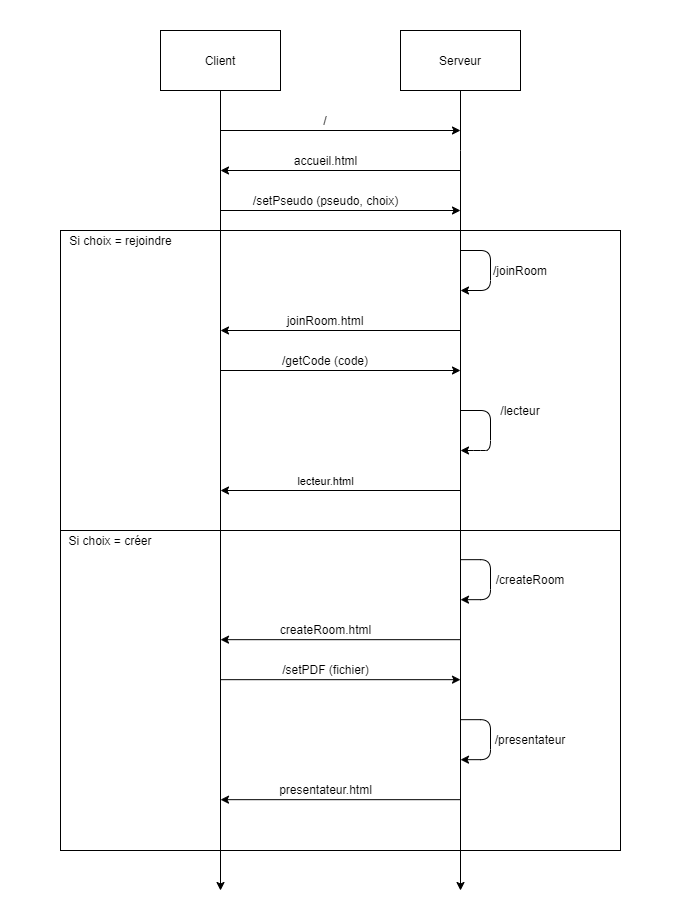

The diagram above was exported from draw.io. Its source (the exported page's mxGraphModel, read from the mxfile embedded in the PNG):
<mxGraphModel dx="1422" dy="1894" grid="1" gridSize="10" guides="1" tooltips="1" connect="1" arrows="1" fold="1" page="1" pageScale="1" pageWidth="850" pageHeight="1100" math="0" shadow="0">
  <root>
    <mxCell id="0" />
    <mxCell id="1" parent="0" />
    <mxCell id="0BP4gTw6nZ04-Qc6f_Fe-68" value="" style="whiteSpace=wrap;html=1;" parent="1" vertex="1">
      <mxGeometry x="160" y="520" width="560" height="320" as="geometry" />
    </mxCell>
    <mxCell id="0BP4gTw6nZ04-Qc6f_Fe-27" value="" style="whiteSpace=wrap;html=1;" parent="1" vertex="1">
      <mxGeometry x="160" y="220" width="560" height="300" as="geometry" />
    </mxCell>
    <mxCell id="0BP4gTw6nZ04-Qc6f_Fe-14" style="edgeStyle=orthogonalEdgeStyle;rounded=0;orthogonalLoop=1;jettySize=auto;html=1;" parent="1" source="0BP4gTw6nZ04-Qc6f_Fe-12" edge="1">
      <mxGeometry relative="1" as="geometry">
        <mxPoint x="320" y="880" as="targetPoint" />
      </mxGeometry>
    </mxCell>
    <mxCell id="0BP4gTw6nZ04-Qc6f_Fe-12" value="Client" style="rounded=0;whiteSpace=wrap;html=1;" parent="1" vertex="1">
      <mxGeometry x="260" y="20" width="120" height="60" as="geometry" />
    </mxCell>
    <mxCell id="0BP4gTw6nZ04-Qc6f_Fe-15" style="edgeStyle=orthogonalEdgeStyle;rounded=0;orthogonalLoop=1;jettySize=auto;html=1;" parent="1" source="0BP4gTw6nZ04-Qc6f_Fe-13" edge="1">
      <mxGeometry relative="1" as="geometry">
        <mxPoint x="560" y="880" as="targetPoint" />
        <Array as="points">
          <mxPoint x="560" y="140" />
          <mxPoint x="560" y="140" />
        </Array>
      </mxGeometry>
    </mxCell>
    <mxCell id="0BP4gTw6nZ04-Qc6f_Fe-13" value="Serveur" style="rounded=0;whiteSpace=wrap;html=1;" parent="1" vertex="1">
      <mxGeometry x="500" y="20" width="120" height="60" as="geometry" />
    </mxCell>
    <mxCell id="0BP4gTw6nZ04-Qc6f_Fe-17" value="" style="endArrow=classic;html=1;" parent="1" edge="1">
      <mxGeometry width="50" height="50" relative="1" as="geometry">
        <mxPoint x="560" y="160" as="sourcePoint" />
        <mxPoint x="320" y="160" as="targetPoint" />
      </mxGeometry>
    </mxCell>
    <mxCell id="0BP4gTw6nZ04-Qc6f_Fe-20" value="accueil.html" style="text;html=1;align=center;verticalAlign=middle;resizable=0;points=[];autosize=1;" parent="1" vertex="1">
      <mxGeometry x="385" y="140" width="80" height="20" as="geometry" />
    </mxCell>
    <mxCell id="0BP4gTw6nZ04-Qc6f_Fe-22" value="" style="endArrow=classic;html=1;" parent="1" edge="1">
      <mxGeometry width="50" height="50" relative="1" as="geometry">
        <mxPoint x="320" y="200" as="sourcePoint" />
        <mxPoint x="560" y="200" as="targetPoint" />
      </mxGeometry>
    </mxCell>
    <mxCell id="0BP4gTw6nZ04-Qc6f_Fe-23" value="/setPseudo (pseudo, choix)" style="text;html=1;align=center;verticalAlign=middle;resizable=0;points=[];autosize=1;" parent="1" vertex="1">
      <mxGeometry x="345" y="180" width="160" height="20" as="geometry" />
    </mxCell>
    <mxCell id="0BP4gTw6nZ04-Qc6f_Fe-29" value="Si choix = rejoindre" style="text;html=1;align=center;verticalAlign=middle;resizable=0;points=[];autosize=1;" parent="1" vertex="1">
      <mxGeometry x="160" y="220" width="120" height="20" as="geometry" />
    </mxCell>
    <mxCell id="0BP4gTw6nZ04-Qc6f_Fe-33" value="" style="endArrow=classic;html=1;" parent="1" edge="1">
      <mxGeometry width="50" height="50" relative="1" as="geometry">
        <mxPoint x="560" y="240" as="sourcePoint" />
        <mxPoint x="560" y="280" as="targetPoint" />
        <Array as="points">
          <mxPoint x="590" y="240" />
          <mxPoint x="590" y="280" />
        </Array>
      </mxGeometry>
    </mxCell>
    <mxCell id="0BP4gTw6nZ04-Qc6f_Fe-34" value="/joinRoom" style="text;html=1;strokeColor=none;fillColor=none;align=center;verticalAlign=middle;whiteSpace=wrap;rounded=0;" parent="1" vertex="1">
      <mxGeometry x="590" y="250" width="60" height="20" as="geometry" />
    </mxCell>
    <mxCell id="0BP4gTw6nZ04-Qc6f_Fe-35" value="" style="endArrow=classic;html=1;" parent="1" edge="1">
      <mxGeometry width="50" height="50" relative="1" as="geometry">
        <mxPoint x="560" y="320" as="sourcePoint" />
        <mxPoint x="320" y="320" as="targetPoint" />
      </mxGeometry>
    </mxCell>
    <mxCell id="0BP4gTw6nZ04-Qc6f_Fe-36" value="joinRoom.html" style="text;html=1;strokeColor=none;fillColor=none;align=center;verticalAlign=middle;whiteSpace=wrap;rounded=0;" parent="1" vertex="1">
      <mxGeometry x="385" y="300" width="80" height="20" as="geometry" />
    </mxCell>
    <mxCell id="0BP4gTw6nZ04-Qc6f_Fe-38" value="" style="endArrow=classic;html=1;" parent="1" edge="1">
      <mxGeometry width="50" height="50" relative="1" as="geometry">
        <mxPoint x="320" y="360" as="sourcePoint" />
        <mxPoint x="560" y="360" as="targetPoint" />
      </mxGeometry>
    </mxCell>
    <mxCell id="0BP4gTw6nZ04-Qc6f_Fe-41" value="/getCode (code)" style="text;html=1;strokeColor=none;fillColor=none;align=center;verticalAlign=middle;whiteSpace=wrap;rounded=0;" parent="1" vertex="1">
      <mxGeometry x="375" y="340" width="100" height="20" as="geometry" />
    </mxCell>
    <mxCell id="0BP4gTw6nZ04-Qc6f_Fe-42" value="" style="endArrow=classic;html=1;" parent="1" edge="1">
      <mxGeometry width="50" height="50" relative="1" as="geometry">
        <mxPoint x="560" y="480" as="sourcePoint" />
        <mxPoint x="320" y="480" as="targetPoint" />
      </mxGeometry>
    </mxCell>
    <mxCell id="0BP4gTw6nZ04-Qc6f_Fe-44" value="lecteur.html" style="edgeLabel;html=1;align=center;verticalAlign=middle;resizable=0;points=[];" parent="0BP4gTw6nZ04-Qc6f_Fe-42" vertex="1" connectable="0">
      <mxGeometry x="0.2296" y="-2" relative="1" as="geometry">
        <mxPoint x="12.5" y="-8" as="offset" />
      </mxGeometry>
    </mxCell>
    <mxCell id="0BP4gTw6nZ04-Qc6f_Fe-43" style="edgeStyle=orthogonalEdgeStyle;rounded=0;orthogonalLoop=1;jettySize=auto;html=1;exitX=0.5;exitY=1;exitDx=0;exitDy=0;" parent="1" source="0BP4gTw6nZ04-Qc6f_Fe-27" target="0BP4gTw6nZ04-Qc6f_Fe-27" edge="1">
      <mxGeometry relative="1" as="geometry" />
    </mxCell>
    <mxCell id="0BP4gTw6nZ04-Qc6f_Fe-47" value="" style="endArrow=classic;html=1;" parent="1" edge="1">
      <mxGeometry width="50" height="50" relative="1" as="geometry">
        <mxPoint x="560" y="400" as="sourcePoint" />
        <mxPoint x="560" y="440" as="targetPoint" />
        <Array as="points">
          <mxPoint x="590" y="400" />
          <mxPoint x="590" y="440" />
          <mxPoint x="580" y="440" />
        </Array>
      </mxGeometry>
    </mxCell>
    <mxCell id="0BP4gTw6nZ04-Qc6f_Fe-48" value="/lecteur" style="text;html=1;strokeColor=none;fillColor=none;align=center;verticalAlign=middle;whiteSpace=wrap;rounded=0;" parent="1" vertex="1">
      <mxGeometry x="600" y="390" width="40" height="20" as="geometry" />
    </mxCell>
    <mxCell id="0BP4gTw6nZ04-Qc6f_Fe-50" value="Si choix = créer" style="text;html=1;strokeColor=none;fillColor=none;align=center;verticalAlign=middle;whiteSpace=wrap;rounded=0;" parent="1" vertex="1">
      <mxGeometry x="160" y="520" width="100" height="20" as="geometry" />
    </mxCell>
    <mxCell id="0BP4gTw6nZ04-Qc6f_Fe-51" value="" style="endArrow=classic;html=1;" parent="1" edge="1">
      <mxGeometry width="50" height="50" relative="1" as="geometry">
        <mxPoint x="560" y="549.17" as="sourcePoint" />
        <mxPoint x="560" y="589.17" as="targetPoint" />
        <Array as="points">
          <mxPoint x="590" y="549.17" />
          <mxPoint x="590" y="589.17" />
        </Array>
      </mxGeometry>
    </mxCell>
    <mxCell id="0BP4gTw6nZ04-Qc6f_Fe-52" value="" style="endArrow=classic;html=1;" parent="1" edge="1">
      <mxGeometry width="50" height="50" relative="1" as="geometry">
        <mxPoint x="320" y="120" as="sourcePoint" />
        <mxPoint x="560" y="120" as="targetPoint" />
      </mxGeometry>
    </mxCell>
    <mxCell id="0BP4gTw6nZ04-Qc6f_Fe-53" value="/createRoom" style="text;html=1;strokeColor=none;fillColor=none;align=center;verticalAlign=middle;whiteSpace=wrap;rounded=0;" parent="1" vertex="1">
      <mxGeometry x="590" y="559.17" width="80" height="20" as="geometry" />
    </mxCell>
    <mxCell id="0BP4gTw6nZ04-Qc6f_Fe-54" value="/" style="text;html=1;strokeColor=none;fillColor=none;align=center;verticalAlign=middle;whiteSpace=wrap;rounded=0;" parent="1" vertex="1">
      <mxGeometry x="405" y="100" width="40" height="20" as="geometry" />
    </mxCell>
    <mxCell id="0BP4gTw6nZ04-Qc6f_Fe-55" value="" style="endArrow=classic;html=1;" parent="1" edge="1">
      <mxGeometry width="50" height="50" relative="1" as="geometry">
        <mxPoint x="560" y="629.17" as="sourcePoint" />
        <mxPoint x="320" y="629.17" as="targetPoint" />
      </mxGeometry>
    </mxCell>
    <mxCell id="0BP4gTw6nZ04-Qc6f_Fe-58" value="createRoom.html" style="text;html=1;strokeColor=none;fillColor=none;align=center;verticalAlign=middle;whiteSpace=wrap;rounded=0;" parent="1" vertex="1">
      <mxGeometry x="373" y="609.17" width="105" height="20" as="geometry" />
    </mxCell>
    <mxCell id="0BP4gTw6nZ04-Qc6f_Fe-59" value="" style="endArrow=classic;html=1;" parent="1" edge="1">
      <mxGeometry width="50" height="50" relative="1" as="geometry">
        <mxPoint x="320" y="669.17" as="sourcePoint" />
        <mxPoint x="560" y="669.17" as="targetPoint" />
      </mxGeometry>
    </mxCell>
    <mxCell id="0BP4gTw6nZ04-Qc6f_Fe-60" value="/setPDF (fichier)" style="text;html=1;strokeColor=none;fillColor=none;align=center;verticalAlign=middle;whiteSpace=wrap;rounded=0;" parent="1" vertex="1">
      <mxGeometry x="378" y="649.17" width="94.5" height="20" as="geometry" />
    </mxCell>
    <mxCell id="0BP4gTw6nZ04-Qc6f_Fe-61" value="" style="endArrow=classic;html=1;" parent="1" edge="1">
      <mxGeometry width="50" height="50" relative="1" as="geometry">
        <mxPoint x="560" y="709.17" as="sourcePoint" />
        <mxPoint x="560" y="749.17" as="targetPoint" />
        <Array as="points">
          <mxPoint x="590" y="709.17" />
          <mxPoint x="590" y="749.17" />
        </Array>
      </mxGeometry>
    </mxCell>
    <mxCell id="0BP4gTw6nZ04-Qc6f_Fe-62" value="/presentateur" style="text;html=1;strokeColor=none;fillColor=none;align=center;verticalAlign=middle;whiteSpace=wrap;rounded=0;" parent="1" vertex="1">
      <mxGeometry x="590" y="719.17" width="80" height="20" as="geometry" />
    </mxCell>
    <mxCell id="0BP4gTw6nZ04-Qc6f_Fe-63" value="" style="endArrow=classic;html=1;" parent="1" edge="1">
      <mxGeometry width="50" height="50" relative="1" as="geometry">
        <mxPoint x="560" y="789.17" as="sourcePoint" />
        <mxPoint x="320" y="789.17" as="targetPoint" />
      </mxGeometry>
    </mxCell>
    <mxCell id="0BP4gTw6nZ04-Qc6f_Fe-66" value="presentateur.html" style="text;html=1;strokeColor=none;fillColor=none;align=center;verticalAlign=middle;whiteSpace=wrap;rounded=0;" parent="1" vertex="1">
      <mxGeometry x="373" y="769.17" width="105" height="20" as="geometry" />
    </mxCell>
    <mxCell id="TTICLJMgtL1H5H_51UeJ-2" value="." style="text;html=1;strokeColor=none;fillColor=none;align=center;verticalAlign=middle;whiteSpace=wrap;rounded=0;fontSize=1;" vertex="1" parent="1">
      <mxGeometry x="100" y="510" width="40" height="20" as="geometry" />
    </mxCell>
    <mxCell id="TTICLJMgtL1H5H_51UeJ-3" value="." style="text;html=1;strokeColor=none;fillColor=none;align=center;verticalAlign=middle;whiteSpace=wrap;rounded=0;fontSize=1;" vertex="1" parent="1">
      <mxGeometry x="750" y="510" width="40" height="20" as="geometry" />
    </mxCell>
    <mxCell id="TTICLJMgtL1H5H_51UeJ-4" value="." style="text;html=1;strokeColor=none;fillColor=none;align=center;verticalAlign=middle;whiteSpace=wrap;rounded=0;fontSize=1;" vertex="1" parent="1">
      <mxGeometry x="420" y="-10" width="40" height="20" as="geometry" />
    </mxCell>
  </root>
</mxGraphModel>